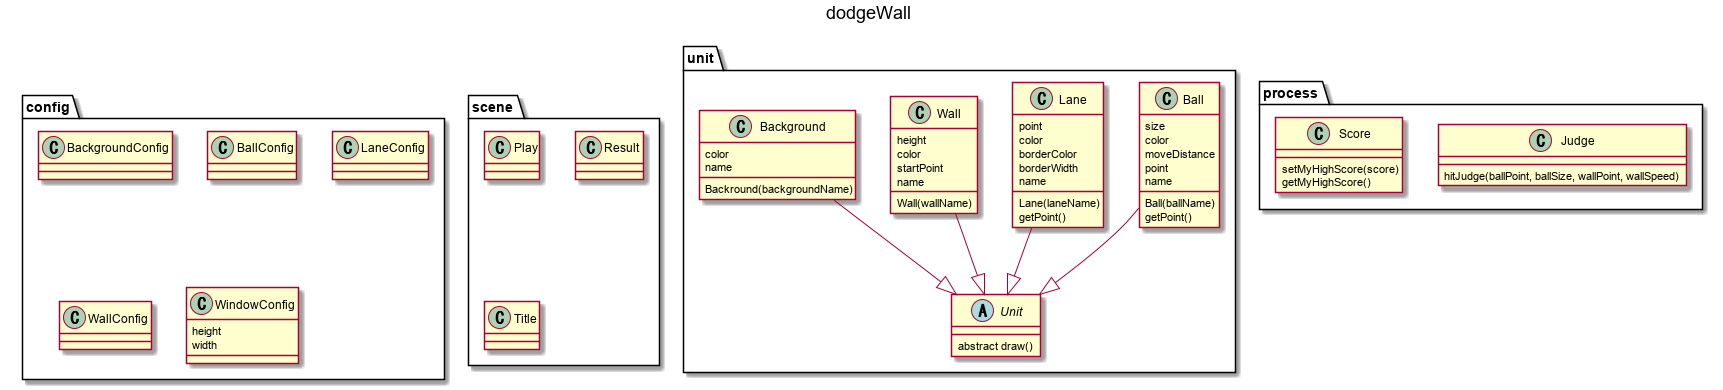

The diagram above was rendered by PlantUML. Its source (embedded in the PNG):
@startuml class
title dodgeWall

package unit {
    abstract Unit {
        abstract draw()
    }

    class Ball {
        size
        color
        moveDistance
        point
        name

        Ball(ballName)
        getPoint()
    }

    class Lane {
        point
        color
        borderColor
        borderWidth
        name

        Lane(laneName)
        getPoint()
    }

    class Wall {
        height
        color
        startPoint
        name

        Wall(wallName)
    }

    class Background {
        color
        name

        Backround(backgroundName)
    }
}

package config {
    class BackgroundConfig {
    }
    
    class BallConfig {

    }

    class LaneConfig {

    }

    class WallConfig {

    }

    class WindowConfig {
        height
        width
    }
}

package scene {
    class Play {

    }

    class Result {

    }
    
    class Title {
        
    }
}

package process {
    class Judge {
        hitJudge(ballPoint, ballSize, wallPoint, wallSpeed)
    }

    class Score {
        setMyHighScore(score)
        getMyHighScore()
    }
}

Ball --|> Unit
Wall --|> Unit
Lane --|> Unit
Background --|> Unit

@enduml